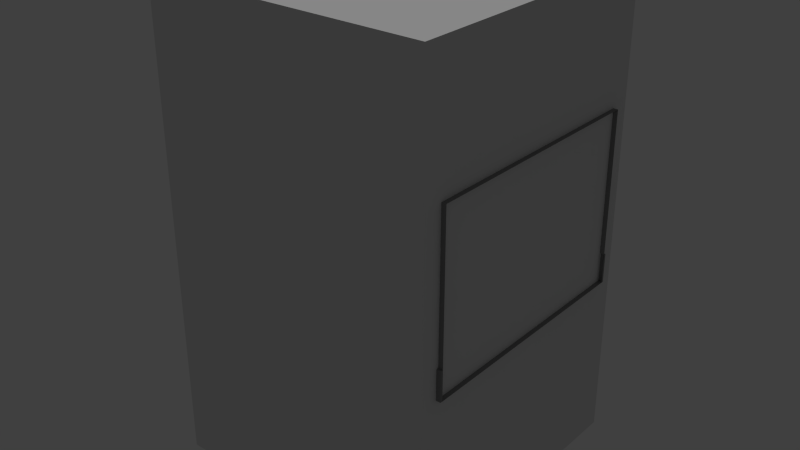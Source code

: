 # Source: capsule_2.blend  (saved by Blender 2.73.0; exported with 4.5.12 LTS)
import bpy
from mathutils import Matrix  # noqa: F401  (used for matrix-valued properties, if any)

bpy.ops.wm.read_factory_settings(use_empty=True)
scene = bpy.context.scene
scene.name = 'Scene'

# ---- collections
col_collection_1 = bpy.data.collections.new('Collection 1'); scene.collection.children.link(col_collection_1)

# ---- materials (node trees are filled in below, after node groups)
mat_mat_panel = bpy.data.materials.new('mat_panel')
mat_mat_panel.alpha_threshold = 0.0
mat_mat_panel.use_transparent_shadow = False
mat_mat_panel.diffuse_color = (0.2738, 0.2738, 0.2738, 1.0)
mat_mat_panel.roughness = 0.5
mat_mat_panel.specular_intensity = 0.0
mat_mat_button = bpy.data.materials.new('mat_button')
mat_mat_button.alpha_threshold = 0.0
mat_mat_button.use_transparent_shadow = False
mat_mat_button.diffuse_color = (0.448, 0.448, 0.448, 1.0)
mat_mat_button.roughness = 0.5
mat_mat_button.specular_intensity = 0.0
mat_mat_capsule = bpy.data.materials.new('mat_capsule')
mat_mat_capsule.alpha_threshold = 0.0
mat_mat_capsule.use_transparent_shadow = False
mat_mat_capsule.roughness = 0.5
mat_mat_capsule.specular_intensity = 0.0

# ---- material node trees

# ---- world
world_world = bpy.data.worlds.new('World'); scene.world = world_world
world_world.color = (0.05088, 0.05088, 0.05088)
world_world.use_sun_shadow = False
world_world.sun_shadow_jitter_overblur = 0.0
world_world.cycles.sampling_method = 'MANUAL'
world_world.cycles.sample_map_resolution = 256

# ---- lights
light_sun = bpy.data.lights.new('Sun', 'SUN')
light_sun.transmission_factor = 0.0
light_sun.angle = 0.1993
light_sun.energy = 1.0
light_sun.shadow_buffer_clip_start = 0.5
light_sun.shadow_soft_size = 0.1
light_sun.shadow_cascade_max_distance = 1000.0
light_sun.cycles.use_multiple_importance_sampling = False

# ---- meshes
me_cube_004 = bpy.data.meshes.new('Cube.004')
me_cube_004.from_pydata([(0.873, -0.05399, 1.551), (0.873, 0.7162, 1.551), (0.873, -0.05399, 2.322), (0.873, 0.7162, 2.322), (0.9125, -0.03991, 1.565), (0.9125, 0.7022, 1.565), (0.9125, -0.03991, 2.308), (0.9125, 0.7022, 2.308), (0.873, -0.1003, 1.505), (0.873, 0.7625, 1.505), (0.873, -0.1003, 2.368), (0.873, 0.7625, 2.368), (0.898, 0.7849, 1.483), (0.898, -0.1227, 2.39), (0.898, -0.2919, 2.013), (0.898, -0.2919, 2.39), (0.898, -0.6673, 2.39), (0.898, -0.6673, 2.013), (0.898, -0.8531, 1.443), (0.898, 0.8531, 1.443), (1.032, 0.8531, 1.443), (1.032, -0.8531, 1.443), (0.898, -0.8531, 2.45), (0.898, 0.8531, 2.45), (1.032, 0.8531, 2.45), (1.032, -0.8531, 2.45), (0.898, -0.1963, 2.45), (0.898, -0.1963, 1.443), (1.032, -0.1963, 2.45), (0.898, -0.8531, 1.234), (0.898, 0.7849, 2.39), (0.898, -0.1227, 1.483), (0.9294, -0.2919, 2.013), (0.9294, -0.2919, 2.39), (0.9294, -0.6673, 2.39), (0.9294, -0.6673, 2.013), (0.9294, -0.6673, 1.818), (0.9294, -0.2919, 1.818), (0.8973, -0.2919, 1.818), (0.8973, -0.6673, 1.818), (0.9294, -0.6673, 1.88), (0.9294, -0.2919, 1.88), (0.8973, -0.2919, 1.88), (0.8973, -0.6673, 1.88), (0.898, 0.8531, 1.234), (1.032, 0.8531, 1.234), (1.032, -0.8531, 1.234), (0.898, -0.1963, 1.234), (1.032, -0.1963, 1.234), (1.032, -0.8689, 1.443), (0.898, -0.8689, 1.443), (0.898, -0.8689, 1.234), (1.032, -0.8689, 1.234), (0.8822, -0.1963, 1.443), (0.8822, 0.8531, 1.443), (0.8822, 0.8531, 1.234), (0.8822, -0.1963, 1.234), (0.898, 0.8689, 1.443), (1.032, 0.8689, 1.443), (1.032, 0.8689, 1.234), (0.898, 0.8689, 1.234), (0.8822, -0.8531, 1.443), (0.8822, -0.1963, 1.443), (0.8822, -0.1963, 1.234), (0.8822, -0.8531, 1.234)], [], [(0, 1, 9, 8), (6, 7, 5, 4), (1, 0, 4, 5), (3, 1, 5, 7), (2, 3, 7, 6), (0, 2, 6, 4), (1, 3, 11, 9), (3, 2, 10, 11), (2, 0, 8, 10), (17, 16, 34, 35), (23, 24, 20, 19), (25, 28, 26, 22), (25, 22, 18, 21), (28, 24, 23, 26), (22, 26, 15, 16), (34, 33, 32, 35), (14, 17, 35, 32), (16, 15, 33, 34), (15, 14, 32, 33), (8, 9, 12, 31), (9, 11, 30, 12), (11, 10, 13, 30), (10, 8, 31, 13), (26, 13, 31, 27), (27, 31, 12, 19), (19, 12, 30, 23), (23, 30, 13, 26), (40, 41, 37, 36), (36, 37, 38, 39), (26, 27, 38, 42, 14, 15), (18, 22, 16, 17, 43, 39), (41, 42, 38, 37), (43, 40, 36, 39), (43, 42, 41, 40), (17, 14, 42, 43), (18, 39, 38, 27), (57, 60, 55, 54), (51, 64, 29), (47, 44, 45, 48), (29, 47, 48, 46), (49, 50, 51, 52), (18, 50, 49, 21), (61, 64, 51, 50), (46, 52, 51, 29), (21, 49, 52, 46), (53, 54, 55, 56), (19, 54, 53, 27), (55, 60, 44), (47, 56, 55, 44), (27, 53, 56, 47), (57, 58, 59, 60), (20, 58, 57, 19), (45, 59, 58, 20), (44, 60, 59, 45), (54, 19, 57), (61, 62, 63, 64), (27, 62, 61, 18), (47, 63, 62, 27), (29, 64, 63, 47), (50, 18, 61)])
me_cube_004.materials.append(mat_mat_panel)
me_cube_004.use_remesh_preserve_volume = False
me_cube_004.use_remesh_preserve_attributes = False
me_cube_004.use_mirror_vertex_groups = False
me_cube_004.update()
me_cube_022 = bpy.data.meshes.new('Cube.022')
me_cube_022.from_pydata([(1.085e-10, 0.08516, -0.04125), (1.085e-10, 0.09152, -0.03523), (1.085e-10, 0.08966, -0.03949), (1.085e-10, 0.09152, 0.03523), (1.085e-10, 0.08516, 0.04125), (1.085e-10, 0.08966, 0.03949), (1.085e-10, -0.09152, -0.03523), (1.085e-10, -0.08516, -0.04125), (1.085e-10, -0.08966, -0.03949), (1.085e-10, -0.08516, 0.04125), (1.085e-10, -0.09152, 0.03523), (1.085e-10, -0.08966, 0.03949), (-0.04036, 0.07405, -0.02724), (-0.04437, 0.06759, -0.02543), (-0.04437, 0.0648, -0.02797), (-0.04036, 0.06756, -0.03337), (-0.04036, 0.07215, -0.03158), (-0.04437, 0.06683, -0.02717), (-0.04036, 0.06756, 0.03337), (-0.04437, 0.0648, 0.02797), (-0.04437, 0.06759, 0.02543), (-0.04036, 0.07405, 0.02724), (-0.04437, 0.06683, 0.02717), (-0.04036, 0.07215, 0.03158), (-0.04036, -0.07405, 0.02724), (-0.04437, -0.06759, 0.02543), (-0.04437, -0.0648, 0.02797), (-0.04036, -0.06756, 0.03337), (-0.04036, -0.07215, 0.03158), (-0.04437, -0.06683, 0.02717), (-0.04036, -0.06756, -0.03337), (-0.04437, -0.0648, -0.02797), (-0.04437, -0.06759, -0.02543), (-0.04036, -0.07405, -0.02724), (-0.04437, -0.06683, -0.02717), (-0.04036, -0.07215, -0.03158)], [], [(6, 10, 24, 33), (30, 15, 0, 7), (0, 15, 16, 2), (30, 7, 8, 35), (18, 4, 5, 23), (9, 27, 28, 11), (23, 5, 3, 21), (2, 16, 12, 1), (35, 8, 6, 33), (11, 28, 24, 10), (9, 4, 18, 27), (21, 3, 1, 12), (18, 23, 22, 19), (23, 21, 20, 22), (16, 15, 14, 17), (12, 16, 17, 13), (28, 27, 26, 29), (24, 28, 29, 25), (30, 35, 34, 31), (35, 33, 32, 34), (21, 12, 13, 20), (15, 30, 31, 14), (33, 24, 25, 32), (27, 18, 19, 26), (19, 22, 20, 13, 17, 14, 31, 34, 32, 25, 29, 26)])
me_cube_022.polygons.foreach_set('use_smooth', [True] * 25)
_uv = me_cube_022.uv_layers.new(name='UVMap')
_uv.uv.foreach_set('vector', [0.9153, 0.5104, 0.9153, 0.5104, 0.9153, 0.7118, 0.9153, 0.7118, 0.9153, 0.7118, 0.9153, 0.7118, 0.9153, 0.5104, 0.9153, 0.5104, 0.9153, 0.5104, 0.9153, 0.7118, 0.9153, 0.7118, 0.9153, 0.5104, 0.9153, 0.7118, 0.9153, 0.5104, 0.9153, 0.5104, 0.9153, 0.7118, 0.9153, 0.7118, 0.9153, 0.5104, 0.9153, 0.5104, 0.9153, 0.7118, 0.9153, 0.5104, 0.9153, 0.7118, 0.9153, 0.7118, 0.9153, 0.5104, 0.9153, 0.7118, 0.9153, 0.5104, 0.9153, 0.5104, 0.9153, 0.7118, 0.9153, 0.5104, 0.9153, 0.7118, 0.9153, 0.7118, 0.9153, 0.5104, 0.9153, 0.7118, 0.9153, 0.5104, 0.9153, 0.5104, 0.9153, 0.7118, 0.9153, 0.5104, 0.9153, 0.7118, 0.9153, 0.7118, 0.9153, 0.5104, 0.9153, 0.5104, 0.9153, 0.5104, 0.9153, 0.7118, 0.9153, 0.7118, 0.9153, 0.7118, 0.9153, 0.5104, 0.9153, 0.5104, 0.9153, 0.7118, 0.9153, 0.7118, 0.9153, 0.7118, 0.9153, 0.7318, 0.9153, 0.7318, 0.9153, 0.7118, 0.9153, 0.7118, 0.9153, 0.7318, 0.9153, 0.7318, 0.9153, 0.7118, 0.9153, 0.7118, 0.9153, 0.7318, 0.9153, 0.7318, 0.9153, 0.7118, 0.9153, 0.7118, 0.9153, 0.7318, 0.9153, 0.7318, 0.9153, 0.7118, 0.9153, 0.7118, 0.9153, 0.7318, 0.9153, 0.7318, 0.9153, 0.7118, 0.9153, 0.7118, 0.9153, 0.7318, 0.9153, 0.7318, 0.9153, 0.7118, 0.9153, 0.7118, 0.9153, 0.7318, 0.9153, 0.7318, 0.9153, 0.7118, 0.9153, 0.7118, 0.9153, 0.7318, 0.9153, 0.7318, 0.9153, 0.7118, 0.9153, 0.7118, 0.9153, 0.7318, 0.9153, 0.7318, 0.9153, 0.7118, 0.9153, 0.7118, 0.9153, 0.7318, 0.9153, 0.7318, 0.9153, 0.7118, 0.9153, 0.7118, 0.9153, 0.7318, 0.9153, 0.7318, 0.9153, 0.7118, 0.9153, 0.7118, 0.9153, 0.7318, 0.9153, 0.7318, 0.02386, 0.9952, 0.0153, 0.9919, 0.01209, 0.9845, 0.01209, 0.7704, 0.0153, 0.763, 0.02386, 0.7597, 0.5696, 0.7597, 0.5782, 0.763, 0.5814, 0.7704, 0.5814, 0.9845, 0.5782, 0.9919, 0.5696, 0.9952])
me_cube_022.materials.append(mat_mat_button)
me_cube_022.use_remesh_preserve_volume = False
me_cube_022.use_remesh_preserve_attributes = False
me_cube_022.use_mirror_vertex_groups = False
me_cube_022.update()
me_cube_021 = bpy.data.meshes.new('Cube.021')
me_cube_021.from_pydata([(-1.085e-10, 0.04258, -0.04125), (-1.085e-10, 0.04894, -0.03523), (-1.085e-10, 0.04708, -0.03949), (-1.085e-10, 0.04894, 0.03523), (-1.085e-10, 0.04258, 0.04125), (-1.085e-10, 0.04708, 0.03949), (-1.085e-10, -0.04894, -0.03523), (-1.085e-10, -0.04258, -0.04125), (-1.085e-10, -0.04708, -0.03949), (-1.085e-10, -0.04258, 0.04125), (-1.085e-10, -0.04894, 0.03523), (-1.085e-10, -0.04708, 0.03949), (-0.04036, 0.03146, -0.02724), (-0.04437, 0.02501, -0.02543), (-0.04437, 0.02222, -0.02797), (-0.04036, 0.02498, -0.03337), (-0.04036, 0.02957, -0.03158), (-0.04437, 0.02425, -0.02717), (-0.04036, 0.02498, 0.03337), (-0.04437, 0.02222, 0.02797), (-0.04437, 0.02501, 0.02543), (-0.04036, 0.03146, 0.02724), (-0.04437, 0.02425, 0.02717), (-0.04036, 0.02957, 0.03158), (-0.04036, -0.03146, 0.02724), (-0.04437, -0.02501, 0.02543), (-0.04437, -0.02222, 0.02797), (-0.04036, -0.02498, 0.03337), (-0.04036, -0.02957, 0.03158), (-0.04437, -0.02425, 0.02717), (-0.04036, -0.02498, -0.03337), (-0.04437, -0.02222, -0.02797), (-0.04437, -0.02501, -0.02543), (-0.04036, -0.03146, -0.02724), (-0.04437, -0.02425, -0.02717), (-0.04036, -0.02957, -0.03158)], [], [(6, 10, 24, 33), (30, 15, 0, 7), (0, 15, 16, 2), (30, 7, 8, 35), (18, 4, 5, 23), (9, 27, 28, 11), (23, 5, 3, 21), (2, 16, 12, 1), (35, 8, 6, 33), (11, 28, 24, 10), (9, 4, 18, 27), (21, 3, 1, 12), (18, 23, 22, 19), (23, 21, 20, 22), (16, 15, 14, 17), (12, 16, 17, 13), (28, 27, 26, 29), (24, 28, 29, 25), (30, 35, 34, 31), (35, 33, 32, 34), (21, 12, 13, 20), (15, 30, 31, 14), (33, 24, 25, 32), (27, 18, 19, 26), (19, 22, 20, 13, 17, 14, 31, 34, 32, 25, 29, 26)])
me_cube_021.polygons.foreach_set('use_smooth', [True] * 25)
_uv = me_cube_021.uv_layers.new(name='UVMap')
_uv.uv.foreach_set('vector', [0.918, 0.761, 0.918, 0.761, 0.918, 0.9624, 0.918, 0.9624, 0.918, 0.9624, 0.918, 0.9624, 0.918, 0.761, 0.918, 0.761, 0.918, 0.761, 0.918, 0.9624, 0.918, 0.9624, 0.918, 0.761, 0.918, 0.9624, 0.918, 0.761, 0.918, 0.761, 0.918, 0.9624, 0.918, 0.9624, 0.918, 0.761, 0.918, 0.761, 0.918, 0.9624, 0.918, 0.761, 0.918, 0.9624, 0.918, 0.9624, 0.918, 0.761, 0.918, 0.9624, 0.918, 0.761, 0.918, 0.761, 0.918, 0.9624, 0.918, 0.761, 0.918, 0.9624, 0.918, 0.9624, 0.918, 0.761, 0.918, 0.9624, 0.918, 0.761, 0.918, 0.761, 0.918, 0.9624, 0.918, 0.761, 0.918, 0.9624, 0.918, 0.9624, 0.918, 0.761, 0.918, 0.761, 0.918, 0.761, 0.918, 0.9624, 0.918, 0.9624, 0.918, 0.9624, 0.918, 0.761, 0.918, 0.761, 0.918, 0.9624, 0.918, 0.9624, 0.918, 0.9624, 0.918, 0.9823, 0.918, 0.9823, 0.918, 0.9624, 0.918, 0.9624, 0.918, 0.9823, 0.918, 0.9823, 0.918, 0.9624, 0.918, 0.9624, 0.918, 0.9823, 0.918, 0.9823, 0.918, 0.9624, 0.918, 0.9624, 0.918, 0.9823, 0.918, 0.9823, 0.918, 0.9624, 0.918, 0.9624, 0.918, 0.9823, 0.918, 0.9823, 0.918, 0.9624, 0.918, 0.9624, 0.918, 0.9823, 0.918, 0.9823, 0.918, 0.9624, 0.918, 0.9624, 0.918, 0.9823, 0.918, 0.9823, 0.918, 0.9624, 0.918, 0.9624, 0.918, 0.9823, 0.918, 0.9823, 0.918, 0.9624, 0.918, 0.9624, 0.918, 0.9823, 0.918, 0.9823, 0.918, 0.9624, 0.918, 0.9624, 0.918, 0.9823, 0.918, 0.9823, 0.918, 0.9624, 0.918, 0.9624, 0.918, 0.9823, 0.918, 0.9823, 0.918, 0.9624, 0.918, 0.9624, 0.918, 0.9823, 0.918, 0.9823, 0.6246, 0.4823, 0.6284, 0.4918, 0.6366, 0.4954, 0.8762, 0.4954, 0.8844, 0.4918, 0.8881, 0.4823, 0.8881, 0.2729, 0.8844, 0.2633, 0.8762, 0.2597, 0.6366, 0.2597, 0.6284, 0.2633, 0.6246, 0.2729])
me_cube_021.materials.append(mat_mat_button)
me_cube_021.use_remesh_preserve_volume = False
me_cube_021.use_remesh_preserve_attributes = False
me_cube_021.use_mirror_vertex_groups = False
me_cube_021.update()
me_cube_020 = bpy.data.meshes.new('Cube.020')
me_cube_020.from_pydata([(-1.085e-10, 0.04258, -0.04125), (-1.085e-10, 0.04894, -0.03523), (-1.085e-10, 0.04708, -0.03949), (-1.085e-10, 0.04894, 0.03523), (-1.085e-10, 0.04258, 0.04125), (-1.085e-10, 0.04708, 0.03949), (-1.085e-10, -0.04894, -0.03523), (-1.085e-10, -0.04258, -0.04125), (-1.085e-10, -0.04708, -0.03949), (-1.085e-10, -0.04258, 0.04125), (-1.085e-10, -0.04894, 0.03523), (-1.085e-10, -0.04708, 0.03949), (-0.04036, 0.03146, -0.02724), (-0.04437, 0.02501, -0.02543), (-0.04437, 0.02222, -0.02797), (-0.04036, 0.02498, -0.03337), (-0.04036, 0.02957, -0.03158), (-0.04437, 0.02425, -0.02717), (-0.04036, 0.02498, 0.03337), (-0.04437, 0.02222, 0.02797), (-0.04437, 0.02501, 0.02543), (-0.04036, 0.03146, 0.02724), (-0.04437, 0.02425, 0.02717), (-0.04036, 0.02957, 0.03158), (-0.04036, -0.03146, 0.02724), (-0.04437, -0.02501, 0.02543), (-0.04437, -0.02222, 0.02797), (-0.04036, -0.02498, 0.03337), (-0.04036, -0.02957, 0.03158), (-0.04437, -0.02425, 0.02717), (-0.04036, -0.02498, -0.03337), (-0.04437, -0.02222, -0.02797), (-0.04437, -0.02501, -0.02543), (-0.04036, -0.03146, -0.02724), (-0.04437, -0.02425, -0.02717), (-0.04036, -0.02957, -0.03158)], [], [(6, 10, 24, 33), (30, 15, 0, 7), (0, 15, 16, 2), (30, 7, 8, 35), (18, 4, 5, 23), (9, 27, 28, 11), (23, 5, 3, 21), (2, 16, 12, 1), (35, 8, 6, 33), (11, 28, 24, 10), (9, 4, 18, 27), (21, 3, 1, 12), (18, 23, 22, 19), (23, 21, 20, 22), (16, 15, 14, 17), (12, 16, 17, 13), (28, 27, 26, 29), (24, 28, 29, 25), (30, 35, 34, 31), (35, 33, 32, 34), (21, 12, 13, 20), (15, 30, 31, 14), (33, 24, 25, 32), (27, 18, 19, 26), (19, 22, 20, 13, 17, 14, 31, 34, 32, 25, 29, 26)])
me_cube_020.polygons.foreach_set('use_smooth', [True] * 25)
_uv = me_cube_020.uv_layers.new(name='UVMap')
_uv.uv.foreach_set('vector', [0.918, 0.761, 0.918, 0.761, 0.918, 0.9624, 0.918, 0.9624, 0.918, 0.9624, 0.918, 0.9624, 0.918, 0.761, 0.918, 0.761, 0.918, 0.761, 0.918, 0.9624, 0.918, 0.9624, 0.918, 0.761, 0.918, 0.9624, 0.918, 0.761, 0.918, 0.761, 0.918, 0.9624, 0.918, 0.9624, 0.918, 0.761, 0.918, 0.761, 0.918, 0.9624, 0.918, 0.761, 0.918, 0.9624, 0.918, 0.9624, 0.918, 0.761, 0.918, 0.9624, 0.918, 0.761, 0.918, 0.761, 0.918, 0.9624, 0.918, 0.761, 0.918, 0.9624, 0.918, 0.9624, 0.918, 0.761, 0.918, 0.9624, 0.918, 0.761, 0.918, 0.761, 0.918, 0.9624, 0.918, 0.761, 0.918, 0.9624, 0.918, 0.9624, 0.918, 0.761, 0.918, 0.761, 0.918, 0.761, 0.918, 0.9624, 0.918, 0.9624, 0.918, 0.9624, 0.918, 0.761, 0.918, 0.761, 0.918, 0.9624, 0.918, 0.9624, 0.918, 0.9624, 0.918, 0.9823, 0.918, 0.9823, 0.918, 0.9624, 0.918, 0.9624, 0.918, 0.9823, 0.918, 0.9823, 0.918, 0.9624, 0.918, 0.9624, 0.918, 0.9823, 0.918, 0.9823, 0.918, 0.9624, 0.918, 0.9624, 0.918, 0.9823, 0.918, 0.9823, 0.918, 0.9624, 0.918, 0.9624, 0.918, 0.9823, 0.918, 0.9823, 0.918, 0.9624, 0.918, 0.9624, 0.918, 0.9823, 0.918, 0.9823, 0.918, 0.9624, 0.918, 0.9624, 0.918, 0.9823, 0.918, 0.9823, 0.918, 0.9624, 0.918, 0.9624, 0.918, 0.9823, 0.918, 0.9823, 0.918, 0.9624, 0.918, 0.9624, 0.918, 0.9823, 0.918, 0.9823, 0.918, 0.9624, 0.918, 0.9624, 0.918, 0.9823, 0.918, 0.9823, 0.918, 0.9624, 0.918, 0.9624, 0.918, 0.9823, 0.918, 0.9823, 0.918, 0.9624, 0.918, 0.9624, 0.918, 0.9823, 0.918, 0.9823, 0.6227, 0.2313, 0.6264, 0.2409, 0.6346, 0.2444, 0.8742, 0.2444, 0.8824, 0.2409, 0.8862, 0.2313, 0.8862, 0.02192, 0.8824, 0.01235, 0.8742, 0.008758, 0.6346, 0.008758, 0.6264, 0.01235, 0.6227, 0.02192])
me_cube_020.materials.append(mat_mat_button)
me_cube_020.use_remesh_preserve_volume = False
me_cube_020.use_remesh_preserve_attributes = False
me_cube_020.use_mirror_vertex_groups = False
me_cube_020.update()
me_cube_019 = bpy.data.meshes.new('Cube.019')
me_cube_019.from_pydata([(-1.085e-10, 0.04258, -0.04125), (-1.085e-10, 0.04894, -0.03523), (-1.085e-10, 0.04708, -0.03949), (-1.085e-10, 0.04894, 0.03523), (-1.085e-10, 0.04258, 0.04125), (-1.085e-10, 0.04708, 0.03949), (-1.085e-10, -0.04894, -0.03523), (-1.085e-10, -0.04258, -0.04125), (-1.085e-10, -0.04708, -0.03949), (-1.085e-10, -0.04258, 0.04125), (-1.085e-10, -0.04894, 0.03523), (-1.085e-10, -0.04708, 0.03949), (-0.04036, 0.03146, -0.02724), (-0.04437, 0.02501, -0.02543), (-0.04437, 0.02222, -0.02797), (-0.04036, 0.02498, -0.03337), (-0.04036, 0.02957, -0.03158), (-0.04437, 0.02425, -0.02717), (-0.04036, 0.02498, 0.03337), (-0.04437, 0.02222, 0.02797), (-0.04437, 0.02501, 0.02543), (-0.04036, 0.03146, 0.02724), (-0.04437, 0.02425, 0.02717), (-0.04036, 0.02957, 0.03158), (-0.04036, -0.03146, 0.02724), (-0.04437, -0.02501, 0.02543), (-0.04437, -0.02222, 0.02797), (-0.04036, -0.02498, 0.03337), (-0.04036, -0.02957, 0.03158), (-0.04437, -0.02425, 0.02717), (-0.04036, -0.02498, -0.03337), (-0.04437, -0.02222, -0.02797), (-0.04437, -0.02501, -0.02543), (-0.04036, -0.03146, -0.02724), (-0.04437, -0.02425, -0.02717), (-0.04036, -0.02957, -0.03158)], [], [(6, 10, 24, 33), (30, 15, 0, 7), (0, 15, 16, 2), (30, 7, 8, 35), (18, 4, 5, 23), (9, 27, 28, 11), (23, 5, 3, 21), (2, 16, 12, 1), (35, 8, 6, 33), (11, 28, 24, 10), (9, 4, 18, 27), (21, 3, 1, 12), (18, 23, 22, 19), (23, 21, 20, 22), (16, 15, 14, 17), (12, 16, 17, 13), (28, 27, 26, 29), (24, 28, 29, 25), (30, 35, 34, 31), (35, 33, 32, 34), (21, 12, 13, 20), (15, 30, 31, 14), (33, 24, 25, 32), (27, 18, 19, 26), (19, 22, 20, 13, 17, 14, 31, 34, 32, 25, 29, 26)])
me_cube_019.polygons.foreach_set('use_smooth', [True] * 25)
_uv = me_cube_019.uv_layers.new(name='UVMap')
_uv.uv.foreach_set('vector', [0.918, 0.761, 0.918, 0.761, 0.918, 0.9624, 0.918, 0.9624, 0.918, 0.9624, 0.918, 0.9624, 0.918, 0.761, 0.918, 0.761, 0.918, 0.761, 0.918, 0.9624, 0.918, 0.9624, 0.918, 0.761, 0.918, 0.9624, 0.918, 0.761, 0.918, 0.761, 0.918, 0.9624, 0.918, 0.9624, 0.918, 0.761, 0.918, 0.761, 0.918, 0.9624, 0.918, 0.761, 0.918, 0.9624, 0.918, 0.9624, 0.918, 0.761, 0.918, 0.9624, 0.918, 0.761, 0.918, 0.761, 0.918, 0.9624, 0.918, 0.761, 0.918, 0.9624, 0.918, 0.9624, 0.918, 0.761, 0.918, 0.9624, 0.918, 0.761, 0.918, 0.761, 0.918, 0.9624, 0.918, 0.761, 0.918, 0.9624, 0.918, 0.9624, 0.918, 0.761, 0.918, 0.761, 0.918, 0.761, 0.918, 0.9624, 0.918, 0.9624, 0.918, 0.9624, 0.918, 0.761, 0.918, 0.761, 0.918, 0.9624, 0.918, 0.9624, 0.918, 0.9624, 0.918, 0.9823, 0.918, 0.9823, 0.918, 0.9624, 0.918, 0.9624, 0.918, 0.9823, 0.918, 0.9823, 0.918, 0.9624, 0.918, 0.9624, 0.918, 0.9823, 0.918, 0.9823, 0.918, 0.9624, 0.918, 0.9624, 0.918, 0.9823, 0.918, 0.9823, 0.918, 0.9624, 0.918, 0.9624, 0.918, 0.9823, 0.918, 0.9823, 0.918, 0.9624, 0.918, 0.9624, 0.918, 0.9823, 0.918, 0.9823, 0.918, 0.9624, 0.918, 0.9624, 0.918, 0.9823, 0.918, 0.9823, 0.918, 0.9624, 0.918, 0.9624, 0.918, 0.9823, 0.918, 0.9823, 0.918, 0.9624, 0.918, 0.9624, 0.918, 0.9823, 0.918, 0.9823, 0.918, 0.9624, 0.918, 0.9624, 0.918, 0.9823, 0.918, 0.9823, 0.918, 0.9624, 0.918, 0.9624, 0.918, 0.9823, 0.918, 0.9823, 0.918, 0.9624, 0.918, 0.9624, 0.918, 0.9823, 0.918, 0.9823, 0.6246, 0.9777, 0.6284, 0.9873, 0.6366, 0.9909, 0.8762, 0.9909, 0.8844, 0.9873, 0.8881, 0.9777, 0.8881, 0.7683, 0.8844, 0.7588, 0.8762, 0.7552, 0.6366, 0.7552, 0.6284, 0.7588, 0.6246, 0.7683])
me_cube_019.materials.append(mat_mat_button)
me_cube_019.use_remesh_preserve_volume = False
me_cube_019.use_remesh_preserve_attributes = False
me_cube_019.use_mirror_vertex_groups = False
me_cube_019.update()
me_cube_018 = bpy.data.meshes.new('Cube.018')
me_cube_018.from_pydata([(-1.085e-10, 0.04258, -0.04125), (-1.085e-10, 0.04894, -0.03523), (-1.085e-10, 0.04708, -0.03949), (-1.085e-10, 0.04894, 0.03523), (-1.085e-10, 0.04258, 0.04125), (-1.085e-10, 0.04708, 0.03949), (-1.085e-10, -0.04894, -0.03523), (-1.085e-10, -0.04258, -0.04125), (-1.085e-10, -0.04708, -0.03949), (-1.085e-10, -0.04258, 0.04125), (-1.085e-10, -0.04894, 0.03523), (-1.085e-10, -0.04708, 0.03949), (-0.04036, 0.03146, -0.02724), (-0.04437, 0.02501, -0.02543), (-0.04437, 0.02222, -0.02797), (-0.04036, 0.02498, -0.03337), (-0.04036, 0.02957, -0.03158), (-0.04437, 0.02425, -0.02717), (-0.04036, 0.02498, 0.03337), (-0.04437, 0.02222, 0.02797), (-0.04437, 0.02501, 0.02543), (-0.04036, 0.03146, 0.02724), (-0.04437, 0.02425, 0.02717), (-0.04036, 0.02957, 0.03158), (-0.04036, -0.03146, 0.02724), (-0.04437, -0.02501, 0.02543), (-0.04437, -0.02222, 0.02797), (-0.04036, -0.02498, 0.03337), (-0.04036, -0.02957, 0.03158), (-0.04437, -0.02425, 0.02717), (-0.04036, -0.02498, -0.03337), (-0.04437, -0.02222, -0.02797), (-0.04437, -0.02501, -0.02543), (-0.04036, -0.03146, -0.02724), (-0.04437, -0.02425, -0.02717), (-0.04036, -0.02957, -0.03158)], [], [(6, 10, 24, 33), (30, 15, 0, 7), (0, 15, 16, 2), (30, 7, 8, 35), (18, 4, 5, 23), (9, 27, 28, 11), (23, 5, 3, 21), (2, 16, 12, 1), (35, 8, 6, 33), (11, 28, 24, 10), (9, 4, 18, 27), (21, 3, 1, 12), (18, 23, 22, 19), (23, 21, 20, 22), (16, 15, 14, 17), (12, 16, 17, 13), (28, 27, 26, 29), (24, 28, 29, 25), (30, 35, 34, 31), (35, 33, 32, 34), (21, 12, 13, 20), (15, 30, 31, 14), (33, 24, 25, 32), (27, 18, 19, 26), (19, 22, 20, 13, 17, 14, 31, 34, 32, 25, 29, 26)])
me_cube_018.polygons.foreach_set('use_smooth', [True] * 25)
_uv = me_cube_018.uv_layers.new(name='UVMap')
_uv.uv.foreach_set('vector', [0.918, 0.761, 0.918, 0.761, 0.918, 0.9624, 0.918, 0.9624, 0.918, 0.9624, 0.918, 0.9624, 0.918, 0.761, 0.918, 0.761, 0.918, 0.761, 0.918, 0.9624, 0.918, 0.9624, 0.918, 0.761, 0.918, 0.9624, 0.918, 0.761, 0.918, 0.761, 0.918, 0.9624, 0.918, 0.9624, 0.918, 0.761, 0.918, 0.761, 0.918, 0.9624, 0.918, 0.761, 0.918, 0.9624, 0.918, 0.9624, 0.918, 0.761, 0.918, 0.9624, 0.918, 0.761, 0.918, 0.761, 0.918, 0.9624, 0.918, 0.761, 0.918, 0.9624, 0.918, 0.9624, 0.918, 0.761, 0.918, 0.9624, 0.918, 0.761, 0.918, 0.761, 0.918, 0.9624, 0.918, 0.761, 0.918, 0.9624, 0.918, 0.9624, 0.918, 0.761, 0.918, 0.761, 0.918, 0.761, 0.918, 0.9624, 0.918, 0.9624, 0.918, 0.9624, 0.918, 0.761, 0.918, 0.761, 0.918, 0.9624, 0.918, 0.9624, 0.918, 0.9624, 0.918, 0.9823, 0.918, 0.9823, 0.918, 0.9624, 0.918, 0.9624, 0.918, 0.9823, 0.918, 0.9823, 0.918, 0.9624, 0.918, 0.9624, 0.918, 0.9823, 0.918, 0.9823, 0.918, 0.9624, 0.918, 0.9624, 0.918, 0.9823, 0.918, 0.9823, 0.918, 0.9624, 0.918, 0.9624, 0.918, 0.9823, 0.918, 0.9823, 0.918, 0.9624, 0.918, 0.9624, 0.918, 0.9823, 0.918, 0.9823, 0.918, 0.9624, 0.918, 0.9624, 0.918, 0.9823, 0.918, 0.9823, 0.918, 0.9624, 0.918, 0.9624, 0.918, 0.9823, 0.918, 0.9823, 0.918, 0.9624, 0.918, 0.9624, 0.918, 0.9823, 0.918, 0.9823, 0.918, 0.9624, 0.918, 0.9624, 0.918, 0.9823, 0.918, 0.9823, 0.918, 0.9624, 0.918, 0.9624, 0.918, 0.9823, 0.918, 0.9823, 0.918, 0.9624, 0.918, 0.9624, 0.918, 0.9823, 0.918, 0.9823, 0.6207, 0.7284, 0.6245, 0.738, 0.6327, 0.7416, 0.8723, 0.7416, 0.8805, 0.738, 0.8842, 0.7284, 0.8842, 0.519, 0.8805, 0.5095, 0.8723, 0.5059, 0.6327, 0.5059, 0.6245, 0.5095, 0.6207, 0.519])
me_cube_018.materials.append(mat_mat_button)
me_cube_018.use_remesh_preserve_volume = False
me_cube_018.use_remesh_preserve_attributes = False
me_cube_018.use_mirror_vertex_groups = False
me_cube_018.update()
me_cube_017 = bpy.data.meshes.new('Cube.017')
me_cube_017.from_pydata([(1.085e-10, 0.08516, -0.04125), (1.085e-10, 0.09152, -0.03523), (1.085e-10, 0.08966, -0.03949), (1.085e-10, 0.09152, 0.03523), (1.085e-10, 0.08516, 0.04125), (1.085e-10, 0.08966, 0.03949), (1.085e-10, -0.09152, -0.03523), (1.085e-10, -0.08516, -0.04125), (1.085e-10, -0.08966, -0.03949), (1.085e-10, -0.08516, 0.04125), (1.085e-10, -0.09152, 0.03523), (1.085e-10, -0.08966, 0.03949), (-0.04036, 0.07405, -0.02724), (-0.04437, 0.06759, -0.02543), (-0.04437, 0.0648, -0.02797), (-0.04036, 0.06756, -0.03337), (-0.04036, 0.07215, -0.03158), (-0.04437, 0.06683, -0.02717), (-0.04036, 0.06756, 0.03337), (-0.04437, 0.0648, 0.02797), (-0.04437, 0.06759, 0.02543), (-0.04036, 0.07405, 0.02724), (-0.04437, 0.06683, 0.02717), (-0.04036, 0.07215, 0.03158), (-0.04036, -0.07405, 0.02724), (-0.04437, -0.06759, 0.02543), (-0.04437, -0.0648, 0.02797), (-0.04036, -0.06756, 0.03337), (-0.04036, -0.07215, 0.03158), (-0.04437, -0.06683, 0.02717), (-0.04036, -0.06756, -0.03337), (-0.04437, -0.0648, -0.02797), (-0.04437, -0.06759, -0.02543), (-0.04036, -0.07405, -0.02724), (-0.04437, -0.06683, -0.02717), (-0.04036, -0.07215, -0.03158)], [], [(6, 10, 24, 33), (30, 15, 0, 7), (0, 15, 16, 2), (30, 7, 8, 35), (18, 4, 5, 23), (9, 27, 28, 11), (23, 5, 3, 21), (2, 16, 12, 1), (35, 8, 6, 33), (11, 28, 24, 10), (9, 4, 18, 27), (21, 3, 1, 12), (18, 23, 22, 19), (23, 21, 20, 22), (16, 15, 14, 17), (12, 16, 17, 13), (28, 27, 26, 29), (24, 28, 29, 25), (30, 35, 34, 31), (35, 33, 32, 34), (21, 12, 13, 20), (15, 30, 31, 14), (33, 24, 25, 32), (27, 18, 19, 26), (19, 22, 20, 13, 17, 14, 31, 34, 32, 25, 29, 26)])
me_cube_017.polygons.foreach_set('use_smooth', [True] * 25)
_uv = me_cube_017.uv_layers.new(name='UVMap')
_uv.uv.foreach_set('vector', [0.9126, 0.01199, 0.9126, 0.01199, 0.9126, 0.2133, 0.9126, 0.2133, 0.9126, 0.2133, 0.9126, 0.2133, 0.9126, 0.01199, 0.9126, 0.01199, 0.9126, 0.01199, 0.9126, 0.2133, 0.9126, 0.2133, 0.9126, 0.01199, 0.9126, 0.2133, 0.9126, 0.01199, 0.9126, 0.01199, 0.9126, 0.2133, 0.9126, 0.2133, 0.9126, 0.01199, 0.9126, 0.01199, 0.9126, 0.2133, 0.9126, 0.01199, 0.9126, 0.2133, 0.9126, 0.2133, 0.9126, 0.01199, 0.9126, 0.2133, 0.9126, 0.01199, 0.9126, 0.01199, 0.9126, 0.2133, 0.9126, 0.01199, 0.9126, 0.2133, 0.9126, 0.2133, 0.9126, 0.01199, 0.9126, 0.2133, 0.9126, 0.01199, 0.9126, 0.01199, 0.9126, 0.2133, 0.9126, 0.01199, 0.9126, 0.2133, 0.9126, 0.2133, 0.9126, 0.01199, 0.9126, 0.01199, 0.9126, 0.01199, 0.9126, 0.2133, 0.9126, 0.2133, 0.9126, 0.2133, 0.9126, 0.01199, 0.9126, 0.01199, 0.9126, 0.2133, 0.9126, 0.2133, 0.9126, 0.2133, 0.9126, 0.2333, 0.9126, 0.2333, 0.9126, 0.2133, 0.9126, 0.2133, 0.9126, 0.2333, 0.9126, 0.2333, 0.9126, 0.2133, 0.9126, 0.2133, 0.9126, 0.2333, 0.9126, 0.2333, 0.9126, 0.2133, 0.9126, 0.2133, 0.9126, 0.2333, 0.9126, 0.2333, 0.9126, 0.2133, 0.9126, 0.2133, 0.9126, 0.2333, 0.9126, 0.2333, 0.9126, 0.2133, 0.9126, 0.2133, 0.9126, 0.2333, 0.9126, 0.2333, 0.9126, 0.2133, 0.9126, 0.2133, 0.9126, 0.2333, 0.9126, 0.2333, 0.9126, 0.2133, 0.9126, 0.2133, 0.9126, 0.2333, 0.9126, 0.2333, 0.9126, 0.2133, 0.9126, 0.2133, 0.9126, 0.2333, 0.9126, 0.2333, 0.9126, 0.2133, 0.9126, 0.2133, 0.9126, 0.2333, 0.9126, 0.2333, 0.9126, 0.2133, 0.9126, 0.2133, 0.9126, 0.2333, 0.9126, 0.2333, 0.9126, 0.2133, 0.9126, 0.2133, 0.9126, 0.2333, 0.9126, 0.2333, 0.02954, 0.2418, 0.02098, 0.2384, 0.01777, 0.2311, 0.01777, 0.01691, 0.02098, 0.009577, 0.02954, 0.006224, 0.5753, 0.006224, 0.5838, 0.009577, 0.5871, 0.01691, 0.5871, 0.2311, 0.5838, 0.2384, 0.5753, 0.2418])
me_cube_017.materials.append(mat_mat_button)
me_cube_017.use_remesh_preserve_volume = False
me_cube_017.use_remesh_preserve_attributes = False
me_cube_017.use_mirror_vertex_groups = False
me_cube_017.update()
me_cube_016 = bpy.data.meshes.new('Cube.016')
me_cube_016.from_pydata([(1.085e-10, 0.08516, -0.04125), (1.085e-10, 0.09152, -0.03523), (1.085e-10, 0.08966, -0.03949), (1.085e-10, 0.09152, 0.03523), (1.085e-10, 0.08516, 0.04125), (1.085e-10, 0.08966, 0.03949), (1.085e-10, -0.09152, -0.03523), (1.085e-10, -0.08516, -0.04125), (1.085e-10, -0.08966, -0.03949), (1.085e-10, -0.08516, 0.04125), (1.085e-10, -0.09152, 0.03523), (1.085e-10, -0.08966, 0.03949), (-0.04036, 0.07405, -0.02724), (-0.04437, 0.06759, -0.02543), (-0.04437, 0.0648, -0.02797), (-0.04036, 0.06756, -0.03337), (-0.04036, 0.07215, -0.03158), (-0.04437, 0.06683, -0.02717), (-0.04036, 0.06756, 0.03337), (-0.04437, 0.0648, 0.02797), (-0.04437, 0.06759, 0.02543), (-0.04036, 0.07405, 0.02724), (-0.04437, 0.06683, 0.02717), (-0.04036, 0.07215, 0.03158), (-0.04036, -0.07405, 0.02724), (-0.04437, -0.06759, 0.02543), (-0.04437, -0.0648, 0.02797), (-0.04036, -0.06756, 0.03337), (-0.04036, -0.07215, 0.03158), (-0.04437, -0.06683, 0.02717), (-0.04036, -0.06756, -0.03337), (-0.04437, -0.0648, -0.02797), (-0.04437, -0.06759, -0.02543), (-0.04036, -0.07405, -0.02724), (-0.04437, -0.06683, -0.02717), (-0.04036, -0.07215, -0.03158)], [], [(6, 10, 24, 33), (30, 15, 0, 7), (0, 15, 16, 2), (30, 7, 8, 35), (18, 4, 5, 23), (9, 27, 28, 11), (23, 5, 3, 21), (2, 16, 12, 1), (35, 8, 6, 33), (11, 28, 24, 10), (9, 4, 18, 27), (21, 3, 1, 12), (18, 23, 22, 19), (23, 21, 20, 22), (16, 15, 14, 17), (12, 16, 17, 13), (28, 27, 26, 29), (24, 28, 29, 25), (30, 35, 34, 31), (35, 33, 32, 34), (21, 12, 13, 20), (15, 30, 31, 14), (33, 24, 25, 32), (27, 18, 19, 26), (19, 22, 20, 13, 17, 14, 31, 34, 32, 25, 29, 26)])
me_cube_016.polygons.foreach_set('use_smooth', [True] * 25)
_uv = me_cube_016.uv_layers.new(name='UVMap')
_uv.uv.foreach_set('vector', [0.9126, 0.01199, 0.9126, 0.01199, 0.9126, 0.2133, 0.9126, 0.2133, 0.9126, 0.2133, 0.9126, 0.2133, 0.9126, 0.01199, 0.9126, 0.01199, 0.9126, 0.01199, 0.9126, 0.2133, 0.9126, 0.2133, 0.9126, 0.01199, 0.9126, 0.2133, 0.9126, 0.01199, 0.9126, 0.01199, 0.9126, 0.2133, 0.9126, 0.2133, 0.9126, 0.01199, 0.9126, 0.01199, 0.9126, 0.2133, 0.9126, 0.01199, 0.9126, 0.2133, 0.9126, 0.2133, 0.9126, 0.01199, 0.9126, 0.2133, 0.9126, 0.01199, 0.9126, 0.01199, 0.9126, 0.2133, 0.9126, 0.01199, 0.9126, 0.2133, 0.9126, 0.2133, 0.9126, 0.01199, 0.9126, 0.2133, 0.9126, 0.01199, 0.9126, 0.01199, 0.9126, 0.2133, 0.9126, 0.01199, 0.9126, 0.2133, 0.9126, 0.2133, 0.9126, 0.01199, 0.9126, 0.01199, 0.9126, 0.01199, 0.9126, 0.2133, 0.9126, 0.2133, 0.9126, 0.2133, 0.9126, 0.01199, 0.9126, 0.01199, 0.9126, 0.2133, 0.9126, 0.2133, 0.9126, 0.2133, 0.9126, 0.2333, 0.9126, 0.2333, 0.9126, 0.2133, 0.9126, 0.2133, 0.9126, 0.2333, 0.9126, 0.2333, 0.9126, 0.2133, 0.9126, 0.2133, 0.9126, 0.2333, 0.9126, 0.2333, 0.9126, 0.2133, 0.9126, 0.2133, 0.9126, 0.2333, 0.9126, 0.2333, 0.9126, 0.2133, 0.9126, 0.2133, 0.9126, 0.2333, 0.9126, 0.2333, 0.9126, 0.2133, 0.9126, 0.2133, 0.9126, 0.2333, 0.9126, 0.2333, 0.9126, 0.2133, 0.9126, 0.2133, 0.9126, 0.2333, 0.9126, 0.2333, 0.9126, 0.2133, 0.9126, 0.2133, 0.9126, 0.2333, 0.9126, 0.2333, 0.9126, 0.2133, 0.9126, 0.2133, 0.9126, 0.2333, 0.9126, 0.2333, 0.9126, 0.2133, 0.9126, 0.2133, 0.9126, 0.2333, 0.9126, 0.2333, 0.9126, 0.2133, 0.9126, 0.2133, 0.9126, 0.2333, 0.9126, 0.2333, 0.9126, 0.2133, 0.9126, 0.2133, 0.9126, 0.2333, 0.9126, 0.2333, 0.03224, 0.4929, 0.02368, 0.4896, 0.02047, 0.4823, 0.02047, 0.2681, 0.02368, 0.2608, 0.03224, 0.2574, 0.578, 0.2574, 0.5865, 0.2608, 0.5897, 0.2681, 0.5897, 0.4823, 0.5865, 0.4896, 0.578, 0.4929])
me_cube_016.materials.append(mat_mat_button)
me_cube_016.use_remesh_preserve_volume = False
me_cube_016.use_remesh_preserve_attributes = False
me_cube_016.use_mirror_vertex_groups = False
me_cube_016.update()
me_cube_014 = bpy.data.meshes.new('Cube.014')
me_cube_014.from_pydata([(1.085e-10, 0.08516, -0.04125), (1.085e-10, 0.09152, -0.03523), (1.085e-10, 0.08966, -0.03949), (1.085e-10, 0.09152, 0.03523), (1.085e-10, 0.08516, 0.04125), (1.085e-10, 0.08966, 0.03949), (1.085e-10, -0.09152, -0.03523), (1.085e-10, -0.08516, -0.04125), (1.085e-10, -0.08966, -0.03949), (1.085e-10, -0.08516, 0.04125), (1.085e-10, -0.09152, 0.03523), (1.085e-10, -0.08966, 0.03949), (-0.04036, 0.07405, -0.02724), (-0.04437, 0.06759, -0.02543), (-0.04437, 0.0648, -0.02797), (-0.04036, 0.06756, -0.03337), (-0.04036, 0.07215, -0.03158), (-0.04437, 0.06683, -0.02717), (-0.04036, 0.06756, 0.03337), (-0.04437, 0.0648, 0.02797), (-0.04437, 0.06759, 0.02543), (-0.04036, 0.07405, 0.02724), (-0.04437, 0.06683, 0.02717), (-0.04036, 0.07215, 0.03158), (-0.04036, -0.07405, 0.02724), (-0.04437, -0.06759, 0.02543), (-0.04437, -0.0648, 0.02797), (-0.04036, -0.06756, 0.03337), (-0.04036, -0.07215, 0.03158), (-0.04437, -0.06683, 0.02717), (-0.04036, -0.06756, -0.03337), (-0.04437, -0.0648, -0.02797), (-0.04437, -0.06759, -0.02543), (-0.04036, -0.07405, -0.02724), (-0.04437, -0.06683, -0.02717), (-0.04036, -0.07215, -0.03158)], [], [(6, 10, 24, 33), (30, 15, 0, 7), (0, 15, 16, 2), (30, 7, 8, 35), (18, 4, 5, 23), (9, 27, 28, 11), (23, 5, 3, 21), (2, 16, 12, 1), (35, 8, 6, 33), (11, 28, 24, 10), (9, 4, 18, 27), (21, 3, 1, 12), (18, 23, 22, 19), (23, 21, 20, 22), (16, 15, 14, 17), (12, 16, 17, 13), (28, 27, 26, 29), (24, 28, 29, 25), (30, 35, 34, 31), (35, 33, 32, 34), (21, 12, 13, 20), (15, 30, 31, 14), (33, 24, 25, 32), (27, 18, 19, 26), (19, 22, 20, 13, 17, 14, 31, 34, 32, 25, 29, 26)])
me_cube_014.polygons.foreach_set('use_smooth', [True] * 25)
_uv = me_cube_014.uv_layers.new(name='UVMap')
_uv.uv.foreach_set('vector', [0.9099, 0.2599, 0.9099, 0.2599, 0.9099, 0.4612, 0.9099, 0.4612, 0.9099, 0.4612, 0.9099, 0.4612, 0.9099, 0.2599, 0.9099, 0.2599, 0.9099, 0.2599, 0.9099, 0.4612, 0.9099, 0.4612, 0.9099, 0.2599, 0.9099, 0.4612, 0.9099, 0.2599, 0.9099, 0.2599, 0.9099, 0.4612, 0.9099, 0.4612, 0.9099, 0.2599, 0.9099, 0.2599, 0.9099, 0.4612, 0.9099, 0.2599, 0.9099, 0.4612, 0.9099, 0.4612, 0.9099, 0.2599, 0.9099, 0.4612, 0.9099, 0.2599, 0.9099, 0.2599, 0.9099, 0.4612, 0.9099, 0.2599, 0.9099, 0.4612, 0.9099, 0.4612, 0.9099, 0.2599, 0.9099, 0.4612, 0.9099, 0.2599, 0.9099, 0.2599, 0.9099, 0.4612, 0.9099, 0.2599, 0.9099, 0.4612, 0.9099, 0.4612, 0.9099, 0.2599, 0.9099, 0.2599, 0.9099, 0.2599, 0.9099, 0.4612, 0.9099, 0.4612, 0.9099, 0.4612, 0.9099, 0.2599, 0.9099, 0.2599, 0.9099, 0.4612, 0.9099, 0.4612, 0.9099, 0.4612, 0.9099, 0.4812, 0.9099, 0.4812, 0.9099, 0.4612, 0.9099, 0.4612, 0.9099, 0.4812, 0.9099, 0.4812, 0.9099, 0.4612, 0.9099, 0.4612, 0.9099, 0.4812, 0.9099, 0.4812, 0.9099, 0.4612, 0.9099, 0.4612, 0.9099, 0.4812, 0.9099, 0.4812, 0.9099, 0.4612, 0.9099, 0.4612, 0.9099, 0.4812, 0.9099, 0.4812, 0.9099, 0.4612, 0.9099, 0.4612, 0.9099, 0.4812, 0.9099, 0.4812, 0.9099, 0.4612, 0.9099, 0.4612, 0.9099, 0.4812, 0.9099, 0.4812, 0.9099, 0.4612, 0.9099, 0.4612, 0.9099, 0.4812, 0.9099, 0.4812, 0.9099, 0.4612, 0.9099, 0.4612, 0.9099, 0.4812, 0.9099, 0.4812, 0.9099, 0.4612, 0.9099, 0.4612, 0.9099, 0.4812, 0.9099, 0.4812, 0.9099, 0.4612, 0.9099, 0.4612, 0.9099, 0.4812, 0.9099, 0.4812, 0.9099, 0.4612, 0.9099, 0.4612, 0.9099, 0.4812, 0.9099, 0.4812, 0.03224, 0.7429, 0.02368, 0.7395, 0.02047, 0.7322, 0.02047, 0.518, 0.02368, 0.5107, 0.03224, 0.5073, 0.578, 0.5073, 0.5865, 0.5107, 0.5897, 0.518, 0.5897, 0.7322, 0.5865, 0.7395, 0.578, 0.7429])
me_cube_014.materials.append(mat_mat_button)
me_cube_014.use_remesh_preserve_volume = False
me_cube_014.use_remesh_preserve_attributes = False
me_cube_014.use_mirror_vertex_groups = False
me_cube_014.update()
me_cube = bpy.data.meshes.new('Cube')
me_cube.from_pydata([(-0.9993, -0.9993, 0.0), (-0.9993, 0.9993, 0.0), (0.9993, 0.9993, 0.0), (0.9993, -0.9993, 0.0), (-0.9993, -0.9993, 3.326), (-0.9993, 0.9993, 3.326), (0.9993, 0.9993, 3.326), (0.9993, -0.9993, 3.326)], [], [(4, 0, 1, 5), (5, 1, 2, 6), (6, 2, 3, 7), (7, 3, 0, 4), (0, 3, 2, 1), (7, 4, 5, 6)])
me_cube.materials.append(mat_mat_capsule)
me_cube.use_remesh_preserve_volume = False
me_cube.use_remesh_preserve_attributes = False
me_cube.use_mirror_vertex_groups = False
me_cube.update()

# ---- objects
ob_sun = bpy.data.objects.new('Sun', light_sun)
ob_panel = bpy.data.objects.new('panel', me_cube_004)
ob_button_analyze = bpy.data.objects.new('button_analyze', me_cube_022)
ob_button_move_up = bpy.data.objects.new('button_move_up', me_cube_021)
ob_button_move_down = bpy.data.objects.new('button_move_down', me_cube_020)
ob_button_move_left = bpy.data.objects.new('button_move_left', me_cube_019)
ob_button_move_right = bpy.data.objects.new('button_move_right', me_cube_018)
ob_button_scan = bpy.data.objects.new('button_scan', me_cube_017)
ob_button_ping = bpy.data.objects.new('button_ping', me_cube_016)
ob_button_send = bpy.data.objects.new('button_send', me_cube_014)
ob_capsule = bpy.data.objects.new('capsule', me_cube)

# ---- transforms, parenting, visibility, modifiers, constraints
ob_sun.location = (-2.181, -1.913, 5.187)
ob_sun.rotation_euler = (-0.2793, -0.6211, 0.0)
ob_sun.hide_select = True
ob_sun.lineart.crease_threshold = 0.0
ob_panel.location = (5.96e-08, 5.96e-08, 1.192e-07)
ob_panel.lineart.crease_threshold = 0.0
ob_button_analyze.parent = ob_panel
ob_button_analyze.location = (0.8973, -0.3834, 1.949)
ob_button_analyze.lineart.crease_threshold = 0.0
ob_button_move_up.parent = ob_panel
ob_button_move_up.location = (0.8973, -0.4792, 1.741)
ob_button_move_up.lineart.crease_threshold = 0.0
ob_button_move_down.parent = ob_panel
ob_button_move_down.location = (0.8973, -0.4792, 1.646)
ob_button_move_down.lineart.crease_threshold = 0.0
ob_button_move_left.parent = ob_panel
ob_button_move_left.location = (0.8973, -0.3652, 1.697)
ob_button_move_left.lineart.crease_threshold = 0.0
ob_button_move_right.parent = ob_panel
ob_button_move_right.location = (0.8973, -0.594, 1.697)
ob_button_move_right.lineart.crease_threshold = 0.0
ob_button_scan.parent = ob_panel
ob_button_scan.location = (0.8973, -0.3834, 1.524)
ob_button_scan.lineart.crease_threshold = 0.0
ob_button_ping.parent = ob_panel
ob_button_ping.location = (0.8973, -0.5758, 1.524)
ob_button_ping.lineart.crease_threshold = 0.0
ob_button_send.parent = ob_panel
ob_button_send.location = (0.8973, -0.5758, 1.949)
ob_button_send.lineart.crease_threshold = 0.0
ob_capsule.location = (0.0, 0.0, 0.0)
ob_capsule.lineart.crease_threshold = 0.0

# ---- collection membership
col_collection_1.objects.link(ob_sun)
col_collection_1.objects.link(ob_panel)
col_collection_1.objects.link(ob_button_analyze)
col_collection_1.objects.link(ob_button_move_up)
col_collection_1.objects.link(ob_button_move_down)
col_collection_1.objects.link(ob_button_move_left)
col_collection_1.objects.link(ob_button_move_right)
col_collection_1.objects.link(ob_button_scan)
col_collection_1.objects.link(ob_button_ping)
col_collection_1.objects.link(ob_button_send)
col_collection_1.objects.link(ob_capsule)

# ---- scene / render settings (as saved in the file)
scene.frame_start = 1; scene.frame_end = 250; scene.frame_set(1)
scene.render.engine = 'BLENDER_EEVEE_NEXT'
scene.render.resolution_percentage = 50
scene.render.dither_intensity = 0.0
scene.cycles.use_denoising = False
scene.cycles.samples = 10
scene.cycles.sampling_pattern = 'TABULATED_SOBOL'
scene.cycles.light_sampling_threshold = 0.0
scene.cycles.use_adaptive_sampling = False
scene.cycles.use_light_tree = False
scene.cycles.blur_glossy = 0.0
scene.cycles.pixel_filter_type = 'GAUSSIAN'
scene.cycles.sample_clamp_indirect = 0.0
scene.view_settings.view_transform = 'Standard'
bpy.context.view_layer.update()

# ---- added for rendering (the .blend has no active camera): camera
cam_auto = bpy.data.cameras.new('AutoCamera')
cam_auto.lens = 50.0
cam_auto.sensor_width = 36.0
cam_auto.clip_end = 1000.0
ob_auto_camera = bpy.data.objects.new('AutoCamera', cam_auto)
scene.collection.objects.link(ob_auto_camera)
ob_auto_camera.location = (4.06892, -4.86306, 4.90518)
ob_auto_camera.rotation_euler = (1.09748, -7.21219e-08, 0.694738)
scene.camera = ob_auto_camera
bpy.context.view_layer.update()
